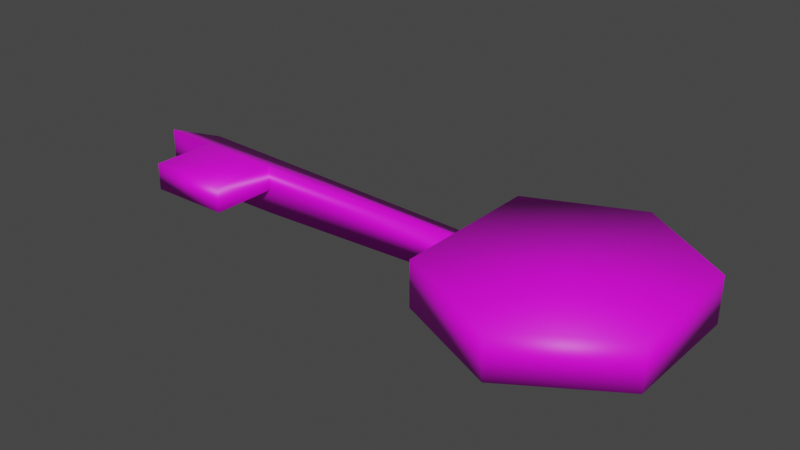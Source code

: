 # Source: Key.blend  (saved by Blender 3.4.6; exported with 4.5.12 LTS)
import bpy
from mathutils import Matrix  # noqa: F401  (used for matrix-valued properties, if any)

bpy.ops.wm.read_factory_settings(use_empty=True)
scene = bpy.context.scene
scene.name = 'Scene'

# ---- collections
col_collection = bpy.data.collections.new('Collection'); scene.collection.children.link(col_collection)

# ---- images (referenced by path relative to the original .blend; pixels are not part of the script)
import os
ASSET_DIR = os.environ.get("B2B_ASSET_DIR", "")  # directory of the original .blend (textures are referenced by path, not embedded)
HERE = os.path.dirname(os.path.abspath(__file__))  # packed textures are extracted next to this script under _unpacked/

def load_image(name, relpath, width, height, colorspace="sRGB"):
    """Load a texture the original file referenced (path relative to the .blend, or extracted next to this script)."""
    p = next((c for c in (os.path.join(HERE, relpath), os.path.join(ASSET_DIR, relpath)) if relpath and os.path.exists(c)), "")
    if p:
        img = bpy.data.images.load(p, check_existing=True)
        img.name = name
    else:  # same state as the original file: an image datablock whose file is absent (Cycles renders it pink)
        img = bpy.data.images.new(name, width, height)
        img.source = "FILE"
        img.filepath = "//" + (relpath or name)
    img.colorspace_settings.name = colorspace
    return img
img_162599_antique_key_gold_png_image_high_quality_png = load_image('162599-antique-key-gold-png-image-high-quality.png', 'Key .png', 1024, 1024, 'sRGB')

# ---- materials (node trees are filled in below, after node groups)
mat_material = bpy.data.materials.new('Material')
mat_material.alpha_threshold = 0.0
mat_material.roughness = 0.5
mat_material.line_color = (0.0, 0.0, 0.0, 1.0)

# ---- material node trees
mat_material.use_nodes = True; mat_material.node_tree.nodes.clear()
_N = mat_material.node_tree.nodes; _L = mat_material.node_tree.links
n0 = _N.new('ShaderNodeOutputMaterial'); n0.name = 'Material Output'; n0.location = (300, 300)
n1 = _N.new('ShaderNodeBsdfPrincipled'); n1.name = 'Principled BSDF'; n1.location = (10, 300)
n1.distribution = 'GGX'
n1.subsurface_method = 'RANDOM_WALK_SKIN'
n1.inputs[3].default_value = 1.45
n1.inputs[27].default_value = (0.0, 0.0, 0.0, 1.0)
n1.inputs[28].default_value = 1.0
n2 = _N.new('ShaderNodeTexImage'); n2.name = 'Image Texture'; n2.location = (-280, 280)
n2.image = img_162599_antique_key_gold_png_image_high_quality_png
_L.new(n1.outputs[0], n0.inputs[0])
_L.new(n2.outputs[0], n1.inputs[0])
n0.is_active_output = True

# ---- world
world_world = bpy.data.worlds.new('World'); scene.world = world_world
world_world.use_nodes = True; world_world.node_tree.nodes.clear()
_N = world_world.node_tree.nodes; _L = world_world.node_tree.links
n0 = _N.new('ShaderNodeOutputWorld'); n0.name = 'World Output'; n0.location = (300, 300)
n1 = _N.new('ShaderNodeBackground'); n1.name = 'Background'; n1.location = (10, 300)
n1.inputs[0].default_value = (0.05088, 0.05088, 0.05088, 1.0)
_L.new(n1.outputs[0], n0.inputs[0])
n0.is_active_output = True
world_world.color = (0.05088, 0.05088, 0.05088)
world_world.use_sun_shadow = False
world_world.sun_shadow_jitter_overblur = 0.0

# ---- meshes
me_cylinder = bpy.data.meshes.new('Cylinder')
me_cylinder.from_pydata([(0.1567, 0.4759, 0.4296), (-0.1397, 0.4759, 0.4296), (0.1567, 0.7131, 0.9704), (-0.1397, 0.7131, 0.9704), (0.1567, 0.3995, 1.461), (-0.1397, 0.3995, 1.461), (0.1567, -0.2177, 1.461), (-0.1397, -0.2177, 1.461), (0.1567, -0.5313, 0.9704), (-0.1397, -0.5313, 0.9704), (0.1567, -0.2941, 0.4296), (-0.1397, -0.2941, 0.4296), (0.01379, 0.2731, -1.343), (0.01379, 0.2192, 0.4143), (0.187, -0.02693, -1.343), (0.1404, -1.702e-05, 0.4143), (-0.1594, -0.02693, -1.343), (-0.1128, -1.702e-05, 0.4143), (0.1781, -0.02179, -0.6595), (-0.1505, -0.02179, -0.6595), (0.1835, -0.02491, -1.074), (-0.1559, -0.02489, -1.071), (0.01491, -0.02179, -0.6595), (0.01841, -0.0249, -1.072), (-0.1505, -0.3458, -0.6595), (-0.1559, -0.3489, -1.071), (0.01491, -0.3458, -0.6595), (0.01841, -0.3489, -1.072)], [], [(0, 1, 3, 2), (2, 3, 5, 4), (4, 5, 7, 6), (6, 7, 9, 8), (1, 11, 9, 7, 5, 3), (8, 9, 11, 10), (0, 2, 4, 6, 8, 10), (10, 11, 1, 0), (12, 13, 15, 18, 20, 14), (14, 20, 23, 21, 16), (16, 21, 19, 17, 13, 12), (12, 14, 16), (19, 22, 18, 15, 17), (21, 23, 27, 25), (22, 23, 20, 18), (25, 27, 26, 24), (23, 22, 26, 27), (22, 19, 24, 26), (19, 21, 25, 24)])
me_cylinder.polygons.foreach_set('use_smooth', [True] * 19)
_uv = me_cylinder.uv_layers.new(name='UVMap')
_uv.uv.foreach_set('vector', [0.5519, 0.498, 0.5519, 0.5332, 0.5329, 0.5332, 0.5329, 0.498, 0.5329, 0.498, 0.5329, 0.5332, 0.5139, 0.5332, 0.5139, 0.498, 0.5139, 0.498, 0.5139, 0.5332, 0.4949, 0.5332, 0.4949, 0.498, 0.4949, 0.498, 0.4949, 0.5332, 0.4759, 0.5332, 0.4759, 0.498, 0.7323, 0.7161, 0.7323, 0.3486, 0.842, 0.2354, 0.9414, 0.3851, 0.9414, 0.6797, 0.842, 0.8294, 0.4759, 0.498, 0.4759, 0.5332, 0.4569, 0.5332, 0.4569, 0.498, 0.7365, 0.379, 0.8403, 0.2731, 0.9345, 0.4131, 0.9345, 0.6888, 0.8403, 0.8288, 0.7365, 0.7229, 0.4569, 0.498, 0.4569, 0.5332, 0.5519, 0.5332, 0.5519, 0.498, 0.4353, 0.4834, 0.6785, 0.4975, 0.6785, 0.5738, 0.5238, 0.5852, 0.4701, 0.5868, 0.4353, 0.5879, 0.362, 0.4877, 0.3879, 0.4885, 0.388, 0.5254, 0.3881, 0.5642, 0.362, 0.565, 0.4303, 0.4724, 0.4678, 0.4757, 0.5246, 0.4807, 0.6892, 0.5024, 0.6884, 0.5837, 0.4291, 0.5837, 0.75, 0.49, 0.9578, 0.13, 0.5422, 0.13, 0.4276, 0.563, 0.4276, 0.5261, 0.4276, 0.4897, 0.5419, 0.4981, 0.5419, 0.5546, 0.7746, 0.6974, 0.7467, 0.6974, 0.7467, 0.5768, 0.7746, 0.5768, 0.4276, 0.5261, 0.388, 0.5254, 0.3879, 0.4885, 0.4276, 0.4897, 0.7746, 0.5768, 0.7467, 0.5768, 0.7477, 0.4232, 0.7742, 0.4236, 0.397, 0.4955, 0.397, 0.5968, 0.3628, 0.5962, 0.3628, 0.4949, 0.7481, 0.3026, 0.7746, 0.303, 0.7742, 0.4236, 0.7477, 0.4232, 0.397, 0.5965, 0.397, 0.4955, 0.4312, 0.4949, 0.4312, 0.5959])
_uv = me_cylinder.uv_layers.new(name='Baked')
_uv.uv.foreach_set('vector', [0.772, 0.8676, 0.7084, 0.8676, 0.7084, 0.5729, 0.772, 0.5729, 0.8845, 0.4211, 0.9481, 0.4211, 0.9481, 0.7116, 0.8845, 0.7116, 0.3468, 0.8059, 0.3468, 0.6579, 0.4793, 0.6579, 0.4793, 0.8059, 0.1974, 0.8059, 0.1974, 0.6579, 0.3223, 0.6579, 0.3223, 0.8059, 0.01224, 0.5151, 0.01224, 0.1306, 0.1283, 0.01224, 0.2335, 0.1688, 0.2335, 0.4769, 0.1283, 0.6335, 0.86, 0.7159, 0.7964, 0.7159, 0.7964, 0.4211, 0.86, 0.4211, 0.4793, 0.5151, 0.3632, 0.6335, 0.258, 0.4769, 0.258, 0.1688, 0.3632, 0.01224, 0.4793, 0.1306, 0.86, 0.3966, 0.7964, 0.3966, 0.7964, 0.01224, 0.86, 0.01224, 0.5038, 0.8894, 0.5138, 0.01225, 0.5681, 0.01224, 0.5762, 0.5484, 0.5774, 0.7551, 0.5781, 0.8894, 0.9428, 0.3966, 0.8851, 0.3949, 0.8848, 0.3125, 0.8845, 0.2255, 0.9428, 0.2237, 0.6026, 0.8894, 0.6034, 0.7538, 0.6045, 0.5484, 0.6126, 0.01224, 0.667, 0.01225, 0.677, 0.8894, 0.1729, 0.6579, 0.1729, 0.8309, 0.1086, 0.7444, 0.772, 0.5484, 0.7365, 0.5484, 0.7014, 0.5484, 0.7095, 0.01224, 0.7639, 0.01224, 0.9219, 0.1992, 0.8845, 0.1992, 0.8845, 0.03751, 0.9219, 0.03751, 0.9878, 0.7404, 0.9878, 0.9464, 0.9523, 0.9477, 0.9527, 0.7411, 0.9279, 0.9464, 0.8904, 0.9464, 0.8919, 0.7404, 0.9274, 0.741, 0.01224, 0.864, 0.01224, 0.6579, 0.08178, 0.6592, 0.08178, 0.8652, 0.9819, 0.1992, 0.9464, 0.1992, 0.9464, 0.03751, 0.9819, 0.03751, 0.7964, 0.947, 0.7964, 0.7416, 0.866, 0.7404, 0.866, 0.9458])
_uv.active_render = True
me_cylinder.materials.append(mat_material)
me_cylinder.update()

# ---- objects
ob_cylinder = bpy.data.objects.new('Cylinder', me_cylinder)

# ---- transforms, parenting, visibility, modifiers, constraints
ob_cylinder.location = (-0.01821, -0.1419, -9.313e-10)
ob_cylinder.rotation_euler = (-0.0, 1.571, 0.0)
ob_cylinder.scale = (0.7654, 1.0, 1.0)

# ---- collection membership
col_collection.objects.link(ob_cylinder)

# ---- scene / render settings (as saved in the file)
scene.frame_start = 1; scene.frame_end = 250; scene.frame_set(1)
scene.render.engine = 'CYCLES'
scene.cycles.sampling_pattern = 'TABULATED_SOBOL'
scene.cycles.use_light_tree = False
scene.cycles.bake_type = 'DIFFUSE'
scene.view_settings.view_transform = 'Filmic'
bpy.context.view_layer.update()

# ---- added for rendering (the .blend has no active camera and no usable light): camera, sun
cam_auto = bpy.data.cameras.new('AutoCamera')
cam_auto.lens = 50.0
cam_auto.sensor_width = 36.0
cam_auto.clip_end = 1000.0
ob_auto_camera = bpy.data.objects.new('AutoCamera', cam_auto)
scene.collection.objects.link(ob_auto_camera)
ob_auto_camera.location = (2.88895, -3.46881, 2.26798)
ob_auto_camera.rotation_euler = (1.09748, -7.21219e-08, 0.694738)
scene.camera = ob_auto_camera
light_auto_sun = bpy.data.lights.new('AutoSun', 'SUN')
light_auto_sun.energy = 3.0
light_auto_sun.angle = 0.0523599
ob_auto_sun = bpy.data.objects.new('AutoSun', light_auto_sun)
scene.collection.objects.link(ob_auto_sun)
ob_auto_sun.rotation_euler = (0.872665, 0.174533, 0.523599)
bpy.context.view_layer.update()
